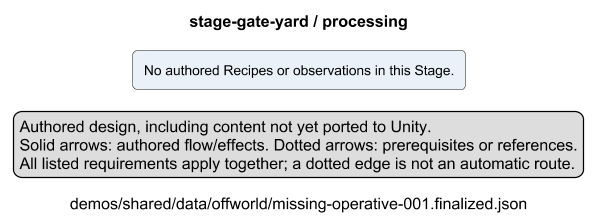

The diagram above was rendered by PlantUML. Its source (embedded in the PNG):
@startuml
skinparam shadowing false
skinparam defaultFontName Arial
skinparam defaultFontSize 12
skinparam ArrowFontSize 11
skinparam rectangleRoundCorner 8
skinparam nodesep 25
skinparam ranksep 40
skinparam dpi 110
title "stage-gate-yard / processing"
caption "demos/shared/data/offworld/missing-operative-001.finalized.json"
legend left
Authored design, including content not yet ported to Unity.
Solid arrows: authored flow/effects. Dotted arrows: prerequisites or references.
All listed requirements apply together; a dotted edge is not an automatic route.
endlegend
rectangle "No authored Recipes or observations in this Stage." as n2e1cfa82b035c26cbbbd #EAF1F8
@enduml